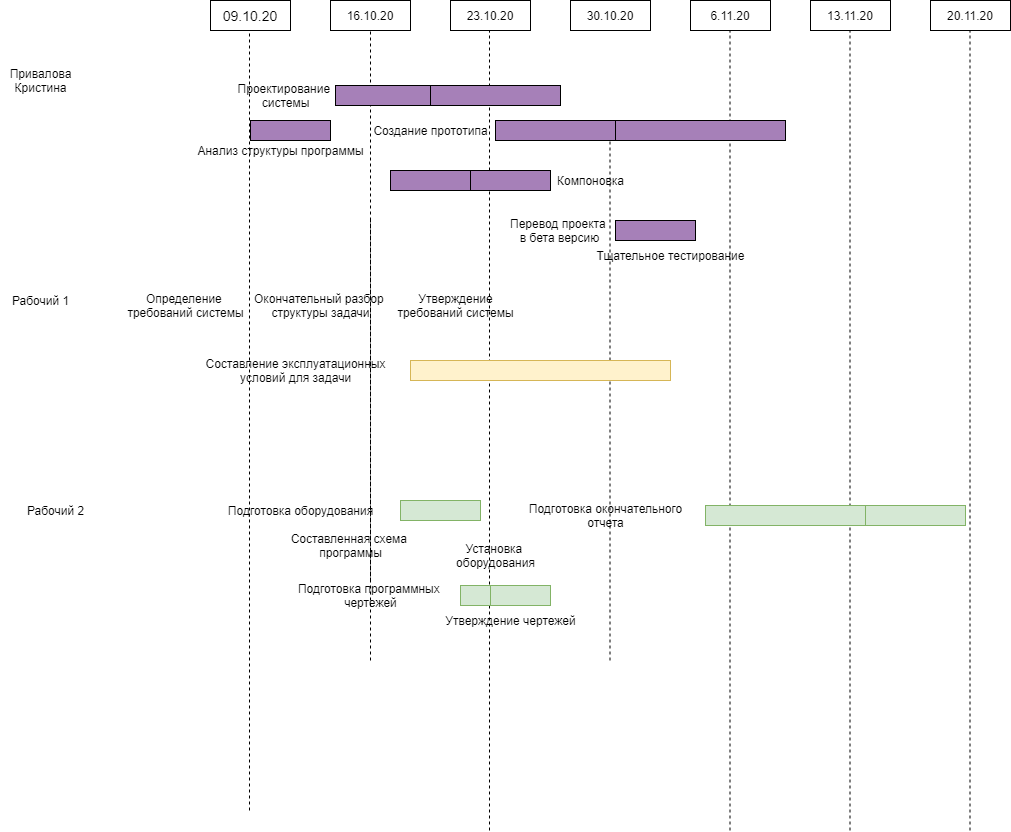

The diagram above was exported from draw.io. Its source (the exported page's mxGraphModel, read from the mxfile embedded in the PNG):
<mxGraphModel dx="1833" dy="460" grid="1" gridSize="10" guides="1" tooltips="1" connect="1" arrows="1" fold="1" page="1" pageScale="1" pageWidth="827" pageHeight="1169" math="0" shadow="0">
  <root>
    <mxCell id="0" />
    <mxCell id="1" parent="0" />
    <mxCell id="i1hdsxe6u6fqGIVSevMN-1" value="" style="endArrow=none;dashed=1;html=1;entryX=0.5;entryY=1;entryDx=0;entryDy=0;" edge="1" parent="1" source="i1hdsxe6u6fqGIVSevMN-45" target="i1hdsxe6u6fqGIVSevMN-8">
      <mxGeometry width="50" height="50" relative="1" as="geometry">
        <mxPoint x="280" y="660" as="sourcePoint" />
        <mxPoint x="280" y="180" as="targetPoint" />
      </mxGeometry>
    </mxCell>
    <mxCell id="i1hdsxe6u6fqGIVSevMN-3" value="" style="endArrow=none;dashed=1;html=1;" edge="1" parent="1">
      <mxGeometry width="50" height="50" relative="1" as="geometry">
        <mxPoint x="399" y="930" as="sourcePoint" />
        <mxPoint x="399" y="130" as="targetPoint" />
      </mxGeometry>
    </mxCell>
    <mxCell id="i1hdsxe6u6fqGIVSevMN-4" value="" style="endArrow=none;dashed=1;html=1;" edge="1" parent="1">
      <mxGeometry width="50" height="50" relative="1" as="geometry">
        <mxPoint x="519.5" y="760" as="sourcePoint" />
        <mxPoint x="519.5" y="230" as="targetPoint" />
      </mxGeometry>
    </mxCell>
    <mxCell id="i1hdsxe6u6fqGIVSevMN-5" value="" style="endArrow=none;dashed=1;html=1;" edge="1" parent="1">
      <mxGeometry width="50" height="50" relative="1" as="geometry">
        <mxPoint x="639.5" y="930" as="sourcePoint" />
        <mxPoint x="639.5" y="130" as="targetPoint" />
      </mxGeometry>
    </mxCell>
    <mxCell id="i1hdsxe6u6fqGIVSevMN-6" value="" style="endArrow=none;dashed=1;html=1;" edge="1" parent="1">
      <mxGeometry width="50" height="50" relative="1" as="geometry">
        <mxPoint x="759.5" y="930" as="sourcePoint" />
        <mxPoint x="759.5" y="130" as="targetPoint" />
      </mxGeometry>
    </mxCell>
    <mxCell id="i1hdsxe6u6fqGIVSevMN-7" value="" style="endArrow=none;dashed=1;html=1;" edge="1" parent="1">
      <mxGeometry width="50" height="50" relative="1" as="geometry">
        <mxPoint x="879.5" y="930" as="sourcePoint" />
        <mxPoint x="879.5" y="130" as="targetPoint" />
      </mxGeometry>
    </mxCell>
    <mxCell id="i1hdsxe6u6fqGIVSevMN-8" value="16.10.20" style="rounded=0;whiteSpace=wrap;html=1;" vertex="1" parent="1">
      <mxGeometry x="240" y="100" width="80" height="30" as="geometry" />
    </mxCell>
    <mxCell id="i1hdsxe6u6fqGIVSevMN-9" value="20.11.20" style="rounded=0;whiteSpace=wrap;html=1;" vertex="1" parent="1">
      <mxGeometry x="840" y="100" width="80" height="30" as="geometry" />
    </mxCell>
    <mxCell id="i1hdsxe6u6fqGIVSevMN-10" value="23.10.20" style="rounded=0;whiteSpace=wrap;html=1;" vertex="1" parent="1">
      <mxGeometry x="360" y="100" width="80" height="30" as="geometry" />
    </mxCell>
    <mxCell id="i1hdsxe6u6fqGIVSevMN-11" value="30.10.20" style="rounded=0;whiteSpace=wrap;html=1;" vertex="1" parent="1">
      <mxGeometry x="480" y="100" width="80" height="30" as="geometry" />
    </mxCell>
    <mxCell id="i1hdsxe6u6fqGIVSevMN-12" value="6.11.20" style="rounded=0;whiteSpace=wrap;html=1;" vertex="1" parent="1">
      <mxGeometry x="600" y="100" width="80" height="30" as="geometry" />
    </mxCell>
    <mxCell id="i1hdsxe6u6fqGIVSevMN-13" value="13.11.20" style="rounded=0;whiteSpace=wrap;html=1;" vertex="1" parent="1">
      <mxGeometry x="720" y="100" width="80" height="30" as="geometry" />
    </mxCell>
    <mxCell id="i1hdsxe6u6fqGIVSevMN-14" value="&lt;font style=&quot;font-size: 14px&quot;&gt;09.10.20&lt;/font&gt;" style="rounded=0;whiteSpace=wrap;html=1;" vertex="1" parent="1">
      <mxGeometry x="120" y="100" width="80" height="30" as="geometry" />
    </mxCell>
    <mxCell id="i1hdsxe6u6fqGIVSevMN-16" value="" style="rounded=0;whiteSpace=wrap;html=1;fillColor=#A680B8;" vertex="1" parent="1">
      <mxGeometry x="160" y="220" width="80" height="20" as="geometry" />
    </mxCell>
    <mxCell id="i1hdsxe6u6fqGIVSevMN-17" value="" style="whiteSpace=wrap;html=1;fillColor=#A680B8;" vertex="1" parent="1">
      <mxGeometry x="245" y="185" width="140" height="20" as="geometry" />
    </mxCell>
    <mxCell id="i1hdsxe6u6fqGIVSevMN-18" value="" style="rounded=0;whiteSpace=wrap;html=1;fillColor=#A680B8;" vertex="1" parent="1">
      <mxGeometry x="340" y="185" width="130" height="20" as="geometry" />
    </mxCell>
    <mxCell id="i1hdsxe6u6fqGIVSevMN-19" value="" style="rounded=0;whiteSpace=wrap;html=1;fillColor=#d5e8d4;strokeColor=#82b366;" vertex="1" parent="1">
      <mxGeometry x="310" y="600" width="80" height="20" as="geometry" />
    </mxCell>
    <mxCell id="i1hdsxe6u6fqGIVSevMN-20" value="" style="rounded=0;whiteSpace=wrap;html=1;fillColor=#A680B8;" vertex="1" parent="1">
      <mxGeometry x="300" y="270" width="80" height="20" as="geometry" />
    </mxCell>
    <mxCell id="i1hdsxe6u6fqGIVSevMN-21" value="" style="rounded=0;whiteSpace=wrap;html=1;fillColor=#fff2cc;strokeColor=#d6b656;" vertex="1" parent="1">
      <mxGeometry x="320" y="460" width="260" height="20" as="geometry" />
    </mxCell>
    <mxCell id="i1hdsxe6u6fqGIVSevMN-22" value="" style="rounded=0;whiteSpace=wrap;html=1;fillColor=#A680B8;" vertex="1" parent="1">
      <mxGeometry x="380" y="270" width="80" height="20" as="geometry" />
    </mxCell>
    <mxCell id="i1hdsxe6u6fqGIVSevMN-23" value="" style="rounded=0;whiteSpace=wrap;html=1;fillColor=#d5e8d4;strokeColor=#82b366;" vertex="1" parent="1">
      <mxGeometry x="370" y="685" width="60" height="20" as="geometry" />
    </mxCell>
    <mxCell id="i1hdsxe6u6fqGIVSevMN-24" value="" style="rounded=0;whiteSpace=wrap;html=1;fillColor=#d5e8d4;strokeColor=#82b366;" vertex="1" parent="1">
      <mxGeometry x="400" y="685" width="60" height="20" as="geometry" />
    </mxCell>
    <mxCell id="i1hdsxe6u6fqGIVSevMN-25" value="" style="rounded=0;whiteSpace=wrap;html=1;fillColor=#A680B8;" vertex="1" parent="1">
      <mxGeometry x="405" y="220" width="120" height="20" as="geometry" />
    </mxCell>
    <mxCell id="i1hdsxe6u6fqGIVSevMN-26" value="" style="rounded=0;whiteSpace=wrap;html=1;fillColor=#A680B8;" vertex="1" parent="1">
      <mxGeometry x="525" y="220" width="170" height="20" as="geometry" />
    </mxCell>
    <mxCell id="i1hdsxe6u6fqGIVSevMN-27" value="" style="rounded=0;whiteSpace=wrap;html=1;fillColor=#d5e8d4;strokeColor=#82b366;" vertex="1" parent="1">
      <mxGeometry x="615" y="605" width="160" height="20" as="geometry" />
    </mxCell>
    <mxCell id="i1hdsxe6u6fqGIVSevMN-28" value="" style="rounded=0;whiteSpace=wrap;html=1;fillColor=#d5e8d4;strokeColor=#82b366;" vertex="1" parent="1">
      <mxGeometry x="775" y="605" width="100" height="20" as="geometry" />
    </mxCell>
    <mxCell id="i1hdsxe6u6fqGIVSevMN-29" value="" style="rounded=0;whiteSpace=wrap;html=1;fillColor=#A680B8;" vertex="1" parent="1">
      <mxGeometry x="525" y="320" width="80" height="20" as="geometry" />
    </mxCell>
    <mxCell id="i1hdsxe6u6fqGIVSevMN-31" value="" style="endArrow=none;dashed=1;html=1;" edge="1" parent="1">
      <mxGeometry width="50" height="50" relative="1" as="geometry">
        <mxPoint x="159" y="910" as="sourcePoint" />
        <mxPoint x="159" y="130" as="targetPoint" />
      </mxGeometry>
    </mxCell>
    <mxCell id="i1hdsxe6u6fqGIVSevMN-35" value="Определение &lt;br&gt;требований системы" style="text;html=1;align=center;verticalAlign=middle;resizable=0;points=[];autosize=1;" vertex="1" parent="1">
      <mxGeometry x="30" y="390" width="130" height="30" as="geometry" />
    </mxCell>
    <mxCell id="i1hdsxe6u6fqGIVSevMN-36" value="Утверждение&lt;br&gt;требований системы" style="text;html=1;align=center;verticalAlign=middle;resizable=0;points=[];autosize=1;" vertex="1" parent="1">
      <mxGeometry x="300" y="390" width="130" height="30" as="geometry" />
    </mxCell>
    <mxCell id="i1hdsxe6u6fqGIVSevMN-37" value="Проектирование&amp;nbsp;&lt;br&gt;системы" style="text;html=1;align=center;verticalAlign=middle;resizable=0;points=[];autosize=1;" vertex="1" parent="1">
      <mxGeometry x="140" y="180" width="110" height="30" as="geometry" />
    </mxCell>
    <mxCell id="i1hdsxe6u6fqGIVSevMN-38" value="Окончательный разбор&amp;nbsp;&lt;br&gt;структуры&amp;nbsp;задачи" style="text;html=1;align=center;verticalAlign=middle;resizable=0;points=[];autosize=1;" vertex="1" parent="1">
      <mxGeometry x="155" y="390" width="150" height="30" as="geometry" />
    </mxCell>
    <mxCell id="i1hdsxe6u6fqGIVSevMN-40" value="Подготовка оборудования" style="text;html=1;align=center;verticalAlign=middle;resizable=0;points=[];autosize=1;" vertex="1" parent="1">
      <mxGeometry x="130" y="600" width="160" height="20" as="geometry" />
    </mxCell>
    <mxCell id="i1hdsxe6u6fqGIVSevMN-41" value="Анализ структуры программы" style="text;html=1;align=center;verticalAlign=middle;resizable=0;points=[];autosize=1;" vertex="1" parent="1">
      <mxGeometry x="100" y="240" width="180" height="20" as="geometry" />
    </mxCell>
    <mxCell id="i1hdsxe6u6fqGIVSevMN-42" value="Составление эксплуатационных&lt;br&gt;условий для задачи" style="text;html=1;align=center;verticalAlign=middle;resizable=0;points=[];autosize=1;" vertex="1" parent="1">
      <mxGeometry x="105" y="455" width="200" height="30" as="geometry" />
    </mxCell>
    <mxCell id="i1hdsxe6u6fqGIVSevMN-43" value="Составленная схема &lt;br&gt;программы" style="text;html=1;align=center;verticalAlign=middle;resizable=0;points=[];autosize=1;" vertex="1" parent="1">
      <mxGeometry x="195" y="630" width="130" height="30" as="geometry" />
    </mxCell>
    <mxCell id="i1hdsxe6u6fqGIVSevMN-44" value="Установка &lt;br&gt;оборудования" style="text;html=1;align=center;verticalAlign=middle;resizable=0;points=[];autosize=1;" vertex="1" parent="1">
      <mxGeometry x="360" y="640" width="90" height="30" as="geometry" />
    </mxCell>
    <mxCell id="i1hdsxe6u6fqGIVSevMN-45" value="Подготовка программных &lt;br&gt;чертежей" style="text;html=1;align=center;verticalAlign=middle;resizable=0;points=[];autosize=1;" vertex="1" parent="1">
      <mxGeometry x="200" y="680" width="160" height="30" as="geometry" />
    </mxCell>
    <mxCell id="i1hdsxe6u6fqGIVSevMN-46" value="" style="endArrow=none;dashed=1;html=1;" edge="1" parent="1">
      <mxGeometry width="50" height="50" relative="1" as="geometry">
        <mxPoint x="280" y="319" as="sourcePoint" />
        <mxPoint x="280" y="760" as="targetPoint" />
      </mxGeometry>
    </mxCell>
    <mxCell id="i1hdsxe6u6fqGIVSevMN-47" value="Утверждение чертежей" style="text;html=1;align=center;verticalAlign=middle;resizable=0;points=[];autosize=1;" vertex="1" parent="1">
      <mxGeometry x="345" y="710" width="150" height="20" as="geometry" />
    </mxCell>
    <mxCell id="i1hdsxe6u6fqGIVSevMN-48" value="Создание прототипа" style="text;html=1;align=center;verticalAlign=middle;resizable=0;points=[];autosize=1;" vertex="1" parent="1">
      <mxGeometry x="275" y="220" width="130" height="20" as="geometry" />
    </mxCell>
    <mxCell id="i1hdsxe6u6fqGIVSevMN-49" value="Компоновка&lt;br&gt;" style="text;html=1;align=center;verticalAlign=middle;resizable=0;points=[];autosize=1;" vertex="1" parent="1">
      <mxGeometry x="460" y="270" width="80" height="20" as="geometry" />
    </mxCell>
    <mxCell id="i1hdsxe6u6fqGIVSevMN-50" value="Перевод проекта &lt;br&gt;в бета версию" style="text;html=1;align=center;verticalAlign=middle;resizable=0;points=[];autosize=1;" vertex="1" parent="1">
      <mxGeometry x="414" y="315" width="110" height="30" as="geometry" />
    </mxCell>
    <mxCell id="i1hdsxe6u6fqGIVSevMN-51" value="Тщательное тестирование" style="text;html=1;align=center;verticalAlign=middle;resizable=0;points=[];autosize=1;" vertex="1" parent="1">
      <mxGeometry x="500" y="345" width="160" height="20" as="geometry" />
    </mxCell>
    <mxCell id="i1hdsxe6u6fqGIVSevMN-52" value="Подготовка окончательного&lt;br&gt;отчета" style="text;html=1;align=center;verticalAlign=middle;resizable=0;points=[];autosize=1;" vertex="1" parent="1">
      <mxGeometry x="430" y="600" width="170" height="30" as="geometry" />
    </mxCell>
    <mxCell id="i1hdsxe6u6fqGIVSevMN-53" value="Привалова&lt;br&gt;Кристина" style="text;html=1;align=center;verticalAlign=middle;resizable=0;points=[];autosize=1;" vertex="1" parent="1">
      <mxGeometry x="-90" y="165" width="80" height="30" as="geometry" />
    </mxCell>
    <mxCell id="i1hdsxe6u6fqGIVSevMN-54" value="Рабочий 1&lt;br&gt;" style="text;html=1;align=center;verticalAlign=middle;resizable=0;points=[];autosize=1;" vertex="1" parent="1">
      <mxGeometry x="-85" y="390" width="70" height="20" as="geometry" />
    </mxCell>
    <mxCell id="i1hdsxe6u6fqGIVSevMN-55" value="Рабочий 2" style="text;html=1;align=center;verticalAlign=middle;resizable=0;points=[];autosize=1;" vertex="1" parent="1">
      <mxGeometry x="-70" y="600" width="70" height="20" as="geometry" />
    </mxCell>
  </root>
</mxGraphModel>